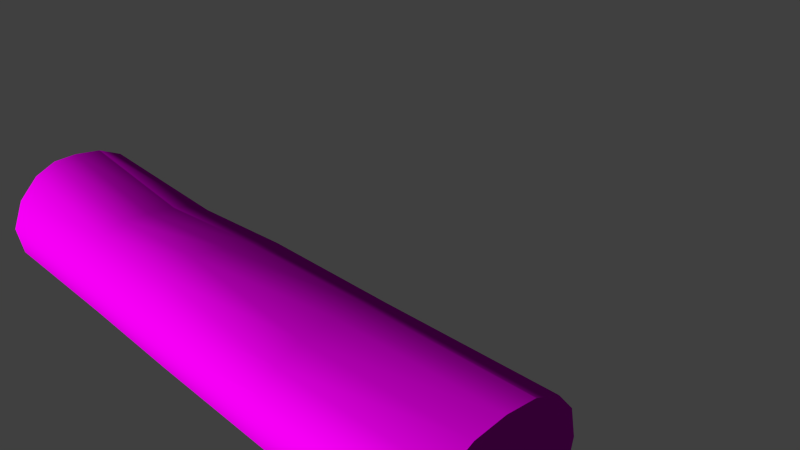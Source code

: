 # Source: decoration_vegetation_tree_trunk_2.blend  (saved by Blender 2.70.0; exported with 4.5.12 LTS)
import bpy
from mathutils import Matrix  # noqa: F401  (used for matrix-valued properties, if any)

bpy.ops.wm.read_factory_settings(use_empty=True)
scene = bpy.context.scene
scene.name = 'Scene'

# ---- collections
col_collection_1 = bpy.data.collections.new('Collection 1'); scene.collection.children.link(col_collection_1)

# ---- images (referenced by path relative to the original .blend; pixels are not part of the script)
import os
ASSET_DIR = os.environ.get("B2B_ASSET_DIR", "")  # directory of the original .blend (textures are referenced by path, not embedded)
HERE = os.path.dirname(os.path.abspath(__file__))  # packed textures are extracted next to this script under _unpacked/

def load_image(name, relpath, width, height, colorspace="sRGB"):
    """Load a texture the original file referenced (path relative to the .blend, or extracted next to this script)."""
    p = next((c for c in (os.path.join(HERE, relpath), os.path.join(ASSET_DIR, relpath)) if relpath and os.path.exists(c)), "")
    if p:
        img = bpy.data.images.load(p, check_existing=True)
        img.name = name
    else:  # same state as the original file: an image datablock whose file is absent (Cycles renders it pink)
        img = bpy.data.images.new(name, width, height)
        img.source = "FILE"
        img.filepath = "//" + (relpath or name)
    img.colorspace_settings.name = colorspace
    return img
img_decoration_vegetation_wood_2_diffuse_png = load_image('decoration_vegetation_wood_2_diffuse.png', 'Texturen/decoration_vegetation_wood_2_diffuse.png', 1024, 1024, 'sRGB')
img_decoration_vegetation_wood_2_normal_png = load_image('decoration_vegetation_wood_2_normal.png', 'Texturen/decoration_vegetation_wood_2_normal.png', 1024, 1024, 'sRGB')

# ---- materials (node trees are filled in below, after node groups)
mat_decoration_vegetation_tree_trunk_2_wood_2 = bpy.data.materials.new('decoration_vegetation_tree_trunk_2_wood_2')
mat_decoration_vegetation_tree_trunk_2_wood_2.alpha_threshold = 0.0
mat_decoration_vegetation_tree_trunk_2_wood_2.roughness = 0.5
mat_decoration_vegetation_tree_trunk_2_wood_2.line_color = (0.0, 0.0, 0.0, 1.0)

# ---- material node trees
mat_decoration_vegetation_tree_trunk_2_wood_2.use_nodes = True; mat_decoration_vegetation_tree_trunk_2_wood_2.node_tree.nodes.clear()
_N = mat_decoration_vegetation_tree_trunk_2_wood_2.node_tree.nodes; _L = mat_decoration_vegetation_tree_trunk_2_wood_2.node_tree.links
n0 = _N.new('ShaderNodeTexCoord'); n0.name = 'Texture Coordinate'; n0.location = (-472, 177)
n1 = _N.new('ShaderNodeBsdfDiffuse'); n1.name = 'Diffuse BSDF'; n1.location = (192, 186)
n2 = _N.new('ShaderNodeOutputMaterial'); n2.name = 'Material Output'; n2.location = (460, 51)
n3 = _N.new('ShaderNodeNormalMap'); n3.name = 'Normal Map'; n3.location = (-1, 12)
n4 = _N.new('ShaderNodeTexImage'); n4.name = 'Image Texture'; n4.location = (-223, 295)
n4.width = 290
n4.image = img_decoration_vegetation_wood_2_diffuse_png
n5 = _N.new('ShaderNodeTexImage'); n5.name = 'Image Texture.001'; n5.location = (-225, 14)
n5.width = 239
n5.image = img_decoration_vegetation_wood_2_normal_png
n6 = _N.new('ShaderNodeDisplacement'); n6.name = 'Displacement'; n6.location = (0, 0)
n6.inputs[1].default_value = 0.0
n6.inputs[2].default_value = 0.1
_L.new(n1.outputs[0], n2.inputs[0])
_L.new(n0.outputs[2], n4.inputs[0])
_L.new(n4.outputs[0], n1.inputs[0])
_L.new(n0.outputs[2], n5.inputs[0])
_L.new(n3.outputs[0], n1.inputs[2])
_L.new(n5.outputs[0], n3.inputs[1])
_L.new(n3.outputs[0], n6.inputs[0])
_L.new(n6.outputs[0], n2.inputs[2])
n2.is_active_output = True

# ---- world
world_world = bpy.data.worlds.new('World'); scene.world = world_world
world_world.color = (0.05088, 0.05088, 0.05088)
world_world.use_sun_shadow = False
world_world.sun_shadow_jitter_overblur = 0.0
world_world.cycles.sampling_method = 'MANUAL'
world_world.cycles.sample_map_resolution = 256

# ---- cameras
cam_camera = bpy.data.cameras.new('Camera')
cam_camera.clip_end = 100.0
cam_camera.lens = 35.0
cam_camera.sensor_width = 32.0
cam_camera.sensor_height = 18.0
cam_camera.ortho_scale = 7.314
cam_camera.dof.focus_distance = 0.0

# ---- meshes
me_cylinder_002 = bpy.data.meshes.new('Cylinder.002')
me_cylinder_002.from_pydata([(4.001, -0.8903, 0.04865), (-3.913, -0.9935, 0.04875), (4.001, -0.8514, -0.3339), (-3.918, -0.9327, -0.3339), (4.001, -0.6965, -0.638), (-3.918, -0.7086, -0.6387), (4.001, -0.3812, -0.7945), (-3.918, -0.3804, -0.7818), (4.001, 0.002259, -0.8294), (-3.918, 0.002245, -0.8103), (4.001, 0.3849, -0.7945), (-3.918, 0.3849, -0.7818), (4.001, 0.7094, -0.6414), (-3.918, 0.7094, -0.6387), (4.001, 0.9261, -0.3339), (-3.918, 0.9197, -0.3339), (4.001, 1.002, 0.04876), (-3.918, 0.9716, 0.04195), (4.001, 0.9261, 0.4162), (-3.918, 0.8799, 0.4033), (4.001, 0.7094, 0.6761), (-3.918, 0.6781, 0.6843), (4.001, 0.3849, 0.8191), (-3.918, 0.3766, 0.8244), (4.001, 0.002259, 0.8577), (-3.913, 0.02363, 0.8661), (4.001, -0.3839, 0.8164), (-3.898, -0.2921, 0.8496), (4.001, -0.704, 0.6678), (-3.889, -0.579, 0.7181), (4.001, -0.855, 0.4005), (-3.898, -0.8439, 0.4314), (-1.735, -0.9978, 0.04875), (-1.735, -0.9216, -0.3339), (-1.735, -0.7049, -0.6584), (-1.735, -0.3804, -0.8751), (-1.735, 0.002249, -0.9512), (-1.735, 0.3849, -0.8751), (-1.735, 0.701, -0.6584), (-1.735, 0.8866, -0.3339), (-1.735, 0.9396, 0.04875), (-1.735, 0.8538, 0.3902), (-1.735, 0.6277, 0.5983), (-1.735, 0.284, 0.6821), (-1.735, -0.06479, 0.7204), (-1.735, -0.3943, 0.7283), (-1.735, -0.7049, 0.632), (-1.735, -0.9216, 0.4078), (-0.1144, -0.9311, -0.3339), (-0.1144, -0.7049, -0.6584), (-0.1144, -0.3804, -0.8751), (-0.1144, 0.002252, -0.9512), (-0.1144, 0.3849, -0.8751), (-0.1144, 0.7094, -0.6584), (-0.1144, 0.9261, -0.3339), (-0.1144, 1.002, 0.04875), (-0.1144, 0.9261, 0.4074), (-0.1144, 0.7094, 0.6261), (-0.1144, 0.3849, 0.729), (-0.1144, 0.002252, 0.8237), (-0.1144, -0.4091, 0.8741), (-0.1144, -0.7469, 0.7359), (-0.1144, -0.9724, 0.4314), (-0.1144, -1.03, 0.04875), (1.761, -0.9216, -0.3339), (1.761, -0.7049, -0.6584), (1.761, -0.3804, -0.8751), (1.761, 0.002255, -0.9512), (1.761, 0.3849, -0.8751), (1.761, 0.7094, -0.6584), (1.761, 0.9261, -0.3339), (1.761, 1.002, 0.03484), (1.761, 0.9261, 0.3653), (1.761, 0.7094, 0.6354), (1.761, 0.3849, 0.7728), (1.761, 0.002255, 0.7692), (1.761, -0.3804, 0.6739), (1.761, -0.7049, 0.5401), (1.761, -0.9216, 0.3211), (1.761, -0.9977, 0.02953)], [], [(32, 1, 3, 33), (33, 3, 5, 34), (34, 5, 7, 35), (35, 7, 9, 36), (36, 9, 11, 37), (37, 11, 13, 38), (38, 13, 15, 39), (39, 15, 17, 40), (40, 17, 19, 41), (41, 19, 21, 42), (42, 21, 23, 43), (43, 23, 25, 44), (44, 25, 27, 45), (45, 27, 29, 46), (3, 1, 31, 29, 27, 25, 23, 21, 19, 17, 15, 13, 11, 9, 7, 5), (47, 31, 1, 32), (46, 29, 31, 47), (0, 2, 4, 6, 8, 10, 12, 14, 16, 18, 20, 22, 24, 26, 28, 30), (63, 32, 33, 48), (48, 33, 34, 49), (49, 34, 35, 50), (50, 35, 36, 51), (51, 36, 37, 52), (52, 37, 38, 53), (53, 38, 39, 54), (54, 39, 40, 55), (55, 40, 41, 56), (56, 41, 42, 57), (57, 42, 43, 58), (58, 43, 44, 59), (59, 44, 45, 60), (60, 45, 46, 61), (62, 47, 32, 63), (61, 46, 47, 62), (79, 63, 48, 64), (64, 48, 49, 65), (65, 49, 50, 66), (66, 50, 51, 67), (67, 51, 52, 68), (68, 52, 53, 69), (69, 53, 54, 70), (70, 54, 55, 71), (71, 55, 56, 72), (72, 56, 57, 73), (73, 57, 58, 74), (74, 58, 59, 75), (75, 59, 60, 76), (76, 60, 61, 77), (78, 62, 63, 79), (77, 61, 62, 78), (0, 79, 64, 2), (2, 64, 65, 4), (4, 65, 66, 6), (6, 66, 67, 8), (8, 67, 68, 10), (10, 68, 69, 12), (12, 69, 70, 14), (14, 70, 71, 16), (16, 71, 72, 18), (18, 72, 73, 20), (20, 73, 74, 22), (22, 74, 75, 24), (24, 75, 76, 26), (26, 76, 77, 28), (30, 78, 79, 0), (28, 77, 78, 30)])
me_cylinder_002.polygons.foreach_set('use_smooth', [True] * 66)
_uv = me_cylinder_002.uv_layers.new(name='UVMap')
_uv.uv.foreach_set('vector', [0.7897, 0.7407, 0.7892, 0.9688, 0.7462, 0.9667, 0.7471, 0.7397, 0.7471, 0.7397, 0.7462, 0.9667, 0.7045, 0.9616, 0.7049, 0.7361, 0.7049, 0.7361, 0.7045, 0.9616, 0.6649, 0.9563, 0.6635, 0.7301, 0.6635, 0.7301, 0.6649, 0.9563, 0.6221, 0.9554, 0.6228, 0.7254, 0.6228, 0.7254, 0.6221, 0.9554, 0.5794, 0.9525, 0.5822, 0.7262, 0.5822, 0.7262, 0.5794, 0.9525, 0.5402, 0.9554, 0.541, 0.7279, 0.541, 0.7279, 0.5402, 0.9554, 0.4993, 0.9598, 0.4995, 0.7282, 0.4995, 0.7282, 0.4993, 0.9598, 0.4572, 0.9623, 0.4555, 0.7278, 0.4555, 0.7278, 0.4572, 0.9623, 0.4157, 0.9639, 0.4147, 0.7277, 0.4147, 0.7277, 0.4157, 0.9639, 0.3777, 0.9695, 0.3786, 0.7285, 0.3786, 0.7285, 0.3777, 0.9695, 0.3412, 0.9671, 0.3382, 0.7273, 0.9807, 0.7443, 0.991, 0.9911, 0.95, 0.9942, 0.9402, 0.7483, 0.9402, 0.7483, 0.95, 0.9942, 0.9137, 0.9898, 0.9019, 0.7487, 0.9019, 0.7487, 0.9137, 0.9898, 0.8783, 0.979, 0.8646, 0.744, -0.6933, 0.4714, -0.6787, 0.518, -0.6983, 0.5895, -0.7341, 0.6442, -0.778, 0.6759, -0.8254, 0.6837, -0.8792, 0.6823, -0.9267, 0.6636, -0.9611, 0.6198, -0.9801, 0.5608, -0.9777, 0.4971, -0.9529, 0.4567, -0.8945, 0.4034, -0.8449, 0.4206, -0.7906, 0.4154, -0.7314, 0.4354, 0.8299, 0.7407, 0.8348, 0.9705, 0.7892, 0.9688, 0.7897, 0.7407, 0.8646, 0.744, 0.8783, 0.979, 0.8348, 0.9705, 0.8299, 0.7407, 0.0148, 0.5477, 0.01158, 0.4951, 0.03282, 0.4606, 0.07533, 0.4179, 0.1523, 0.4183, 0.2117, 0.4156, 0.2717, 0.4365, 0.311, 0.4811, 0.3239, 0.5432, 0.3053, 0.5944, 0.2738, 0.6456, 0.2232, 0.6798, 0.1576, 0.6876, 0.09732, 0.6709, 0.0566, 0.6402, 0.03145, 0.6025, 0.7899, 0.5763, 0.7897, 0.7407, 0.7471, 0.7397, 0.748, 0.5748, 0.748, 0.5748, 0.7471, 0.7397, 0.7049, 0.7361, 0.7059, 0.5722, 0.7059, 0.5722, 0.7049, 0.7361, 0.6635, 0.7301, 0.6646, 0.5692, 0.6646, 0.5692, 0.6635, 0.7301, 0.6228, 0.7254, 0.6236, 0.5662, 0.6236, 0.5662, 0.6228, 0.7254, 0.5822, 0.7262, 0.5825, 0.5638, 0.5825, 0.5638, 0.5822, 0.7262, 0.541, 0.7279, 0.5409, 0.5612, 0.5409, 0.5612, 0.541, 0.7279, 0.4995, 0.7282, 0.4987, 0.5575, 0.4987, 0.5575, 0.4995, 0.7282, 0.4555, 0.7278, 0.4565, 0.5533, 0.4565, 0.5533, 0.4555, 0.7278, 0.4147, 0.7277, 0.417, 0.552, 0.417, 0.552, 0.4147, 0.7277, 0.3786, 0.7285, 0.3838, 0.5529, 0.3838, 0.5529, 0.3786, 0.7285, 0.3382, 0.7273, 0.3467, 0.5558, 0.9904, 0.5631, 0.9807, 0.7443, 0.9402, 0.7483, 0.9458, 0.5658, 0.9458, 0.5658, 0.9402, 0.7483, 0.9019, 0.7487, 0.9026, 0.5747, 0.9026, 0.5747, 0.9019, 0.7487, 0.8646, 0.744, 0.8672, 0.5775, 0.8299, 0.5774, 0.8299, 0.7407, 0.7897, 0.7407, 0.7899, 0.5763, 0.8672, 0.5775, 0.8646, 0.744, 0.8299, 0.7407, 0.8299, 0.5774, 0.7881, 0.3867, 0.7899, 0.5763, 0.748, 0.5748, 0.7482, 0.3853, 0.7482, 0.3853, 0.748, 0.5748, 0.7059, 0.5722, 0.7066, 0.3827, 0.7066, 0.3827, 0.7059, 0.5722, 0.6646, 0.5692, 0.6654, 0.3824, 0.6654, 0.3824, 0.6646, 0.5692, 0.6236, 0.5662, 0.6247, 0.3816, 0.6247, 0.3816, 0.6236, 0.5662, 0.5825, 0.5638, 0.5839, 0.3764, 0.5839, 0.3764, 0.5825, 0.5638, 0.5409, 0.5612, 0.5422, 0.37, 0.5422, 0.37, 0.5409, 0.5612, 0.4987, 0.5575, 0.5, 0.3648, 0.5, 0.3648, 0.4987, 0.5575, 0.4565, 0.5533, 0.4589, 0.3608, 0.4589, 0.3608, 0.4565, 0.5533, 0.417, 0.552, 0.4215, 0.3584, 0.4215, 0.3584, 0.417, 0.552, 0.3838, 0.5529, 0.383, 0.3574, 0.383, 0.3574, 0.3838, 0.5529, 0.3467, 0.5558, 0.3441, 0.3596, 0.9888, 0.3601, 0.9904, 0.5631, 0.9458, 0.5658, 0.9445, 0.3631, 0.9445, 0.3631, 0.9458, 0.5658, 0.9026, 0.5747, 0.8986, 0.3659, 0.8986, 0.3659, 0.9026, 0.5747, 0.8672, 0.5775, 0.8574, 0.3734, 0.8217, 0.3822, 0.8299, 0.5774, 0.7899, 0.5763, 0.7881, 0.3867, 0.8574, 0.3734, 0.8672, 0.5775, 0.8299, 0.5774, 0.8217, 0.3822, 0.7883, 0.1482, 0.7881, 0.3867, 0.7482, 0.3853, 0.7454, 0.1523, 0.7454, 0.1523, 0.7482, 0.3853, 0.7066, 0.3827, 0.7077, 0.1527, 0.7077, 0.1527, 0.7066, 0.3827, 0.6654, 0.3824, 0.6688, 0.1518, 0.6688, 0.1518, 0.6654, 0.3824, 0.6247, 0.3816, 0.626, 0.1475, 0.626, 0.1475, 0.6247, 0.3816, 0.5839, 0.3764, 0.5833, 0.1447, 0.5833, 0.1447, 0.5839, 0.3764, 0.5422, 0.37, 0.5436, 0.1384, 0.5436, 0.1384, 0.5422, 0.37, 0.5, 0.3648, 0.5021, 0.1323, 0.5021, 0.1323, 0.5, 0.3648, 0.4589, 0.3608, 0.4591, 0.1274, 0.4591, 0.1274, 0.4589, 0.3608, 0.4215, 0.3584, 0.4177, 0.1233, 0.4177, 0.1233, 0.4215, 0.3584, 0.383, 0.3574, 0.3803, 0.122, 0.3803, 0.122, 0.383, 0.3574, 0.3441, 0.3596, 0.3411, 0.1243, 0.9887, 0.1171, 0.9888, 0.3601, 0.9445, 0.3631, 0.945, 0.1145, 0.945, 0.1145, 0.9445, 0.3631, 0.8986, 0.3659, 0.9009, 0.1145, 0.9009, 0.1145, 0.8986, 0.3659, 0.8574, 0.3734, 0.8611, 0.1228, 0.8275, 0.1393, 0.8217, 0.3822, 0.7881, 0.3867, 0.7883, 0.1482, 0.8611, 0.1228, 0.8574, 0.3734, 0.8217, 0.3822, 0.8275, 0.1393])
me_cylinder_002.materials.append(mat_decoration_vegetation_tree_trunk_2_wood_2)
me_cylinder_002.use_remesh_preserve_volume = False
me_cylinder_002.use_remesh_preserve_attributes = False
me_cylinder_002.use_mirror_vertex_groups = False
me_cylinder_002.update()

# ---- objects
ob_cylinder_002 = bpy.data.objects.new('Cylinder.002', me_cylinder_002)
ob_camera = bpy.data.objects.new('Camera', cam_camera)

# ---- transforms, parenting, visibility, modifiers, constraints
ob_cylinder_002.location = (-0.07306, -2.041, -0.04875)
ob_cylinder_002.lineart.crease_threshold = 0.0
_m = ob_cylinder_002.modifiers.new('EdgeSplit', 'EDGE_SPLIT')
_m.split_angle = 0.7854
ob_camera.location = (7.481, -6.508, 5.344)
ob_camera.rotation_euler = (1.109, 0.01082, 0.8149)
ob_camera.lock_rotations_4d = False
ob_camera.empty_display_type = 'ARROWS'
ob_camera.color = (0.0, 0.0, 0.0, 0.0)
ob_camera.display_type = 'WIRE'
ob_camera.lineart.crease_threshold = 0.0

# ---- collection membership
col_collection_1.objects.link(ob_cylinder_002)
col_collection_1.objects.link(ob_camera)

# ---- scene / render settings (as saved in the file)
scene.camera = ob_camera
scene.frame_start = 1; scene.frame_end = 80; scene.frame_set(84)
scene.render.engine = 'CYCLES'
scene.render.resolution_percentage = 50
scene.render.dither_intensity = 0.0
scene.cycles.use_denoising = False
scene.cycles.samples = 10
scene.cycles.sampling_pattern = 'TABULATED_SOBOL'
scene.cycles.light_sampling_threshold = 0.0
scene.cycles.use_adaptive_sampling = False
scene.cycles.use_light_tree = False
scene.cycles.blur_glossy = 0.0
scene.cycles.volume_bounces = 1
scene.cycles.pixel_filter_type = 'GAUSSIAN'
scene.cycles.sample_clamp_indirect = 0.0
scene.view_settings.view_transform = 'Standard'
bpy.context.view_layer.update()

# ---- added for rendering (the .blend has no usable light): sun
light_auto_sun = bpy.data.lights.new('AutoSun', 'SUN')
light_auto_sun.energy = 3.0
light_auto_sun.angle = 0.0523599
ob_auto_sun = bpy.data.objects.new('AutoSun', light_auto_sun)
scene.collection.objects.link(ob_auto_sun)
ob_auto_sun.rotation_euler = (0.872665, 0.174533, 0.523599)
bpy.context.view_layer.update()
